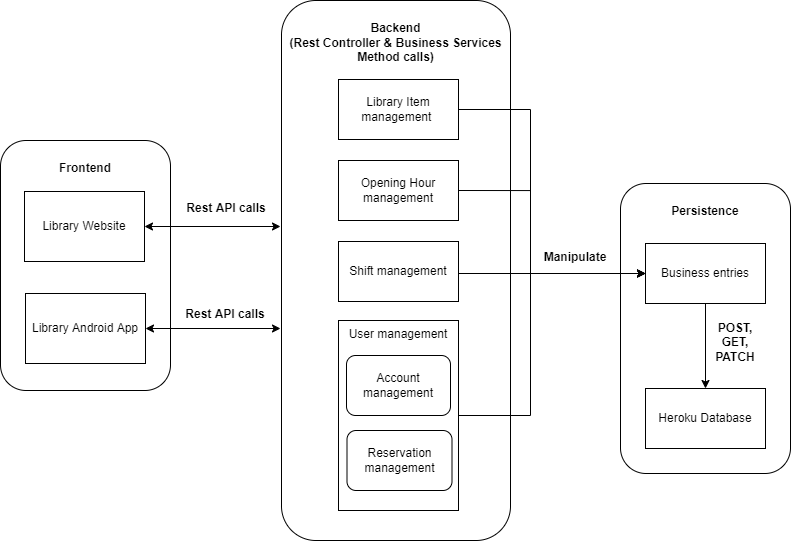

The diagram above was exported from draw.io. Its source (the exported page's mxGraphModel, read from the mxfile embedded in the PNG):
<mxGraphModel dx="936" dy="643" grid="1" gridSize="10" guides="1" tooltips="1" connect="1" arrows="1" fold="1" page="1" pageScale="1" pageWidth="850" pageHeight="1100" math="0" shadow="0">
  <root>
    <mxCell id="0" />
    <mxCell id="1" parent="0" />
    <mxCell id="P0-WOhZUonxG1Z-Mewv4-1" value="&lt;br&gt;Frontend" style="rounded=1;whiteSpace=wrap;html=1;fontStyle=1;verticalAlign=top;" vertex="1" parent="1">
      <mxGeometry x="20" y="200" width="170" height="250" as="geometry" />
    </mxCell>
    <mxCell id="P0-WOhZUonxG1Z-Mewv4-2" value="&lt;b&gt;&lt;br&gt;Backend&lt;br&gt;(Rest Controller &amp;amp; Business Services Method calls)&lt;/b&gt;" style="rounded=1;whiteSpace=wrap;html=1;verticalAlign=top;" vertex="1" parent="1">
      <mxGeometry x="301" y="60" width="229" height="540" as="geometry" />
    </mxCell>
    <mxCell id="P0-WOhZUonxG1Z-Mewv4-3" value="&lt;b&gt;&lt;br&gt;Persistence&lt;/b&gt;" style="rounded=1;whiteSpace=wrap;html=1;verticalAlign=top;" vertex="1" parent="1">
      <mxGeometry x="640" y="243" width="170" height="290" as="geometry" />
    </mxCell>
    <mxCell id="P0-WOhZUonxG1Z-Mewv4-4" value="Library Website" style="rounded=0;whiteSpace=wrap;html=1;" vertex="1" parent="1">
      <mxGeometry x="44" y="251" width="120" height="70" as="geometry" />
    </mxCell>
    <mxCell id="P0-WOhZUonxG1Z-Mewv4-5" value="Library Android App" style="rounded=0;whiteSpace=wrap;html=1;" vertex="1" parent="1">
      <mxGeometry x="45" y="353" width="120" height="70" as="geometry" />
    </mxCell>
    <mxCell id="P0-WOhZUonxG1Z-Mewv4-7" style="edgeStyle=orthogonalEdgeStyle;rounded=0;orthogonalLoop=1;jettySize=auto;html=1;exitX=0.5;exitY=1;exitDx=0;exitDy=0;" edge="1" parent="1" source="P0-WOhZUonxG1Z-Mewv4-1" target="P0-WOhZUonxG1Z-Mewv4-1">
      <mxGeometry relative="1" as="geometry" />
    </mxCell>
    <mxCell id="P0-WOhZUonxG1Z-Mewv4-21" style="edgeStyle=orthogonalEdgeStyle;rounded=0;orthogonalLoop=1;jettySize=auto;html=1;exitX=1;exitY=0.5;exitDx=0;exitDy=0;entryX=0;entryY=0.5;entryDx=0;entryDy=0;" edge="1" parent="1" source="P0-WOhZUonxG1Z-Mewv4-8" target="P0-WOhZUonxG1Z-Mewv4-18">
      <mxGeometry relative="1" as="geometry">
        <Array as="points">
          <mxPoint x="550" y="169" />
          <mxPoint x="550" y="333" />
        </Array>
      </mxGeometry>
    </mxCell>
    <mxCell id="P0-WOhZUonxG1Z-Mewv4-8" value="Library Item management&amp;nbsp;" style="rounded=0;whiteSpace=wrap;html=1;" vertex="1" parent="1">
      <mxGeometry x="358" y="139" width="120" height="60" as="geometry" />
    </mxCell>
    <mxCell id="P0-WOhZUonxG1Z-Mewv4-22" style="edgeStyle=orthogonalEdgeStyle;rounded=0;orthogonalLoop=1;jettySize=auto;html=1;exitX=1;exitY=0.5;exitDx=0;exitDy=0;entryX=0;entryY=0.5;entryDx=0;entryDy=0;" edge="1" parent="1" source="P0-WOhZUonxG1Z-Mewv4-10" target="P0-WOhZUonxG1Z-Mewv4-18">
      <mxGeometry relative="1" as="geometry">
        <Array as="points">
          <mxPoint x="550" y="250" />
          <mxPoint x="550" y="333" />
        </Array>
      </mxGeometry>
    </mxCell>
    <mxCell id="P0-WOhZUonxG1Z-Mewv4-10" value="Opening Hour management" style="rounded=0;whiteSpace=wrap;html=1;" vertex="1" parent="1">
      <mxGeometry x="358" y="220" width="120" height="60" as="geometry" />
    </mxCell>
    <mxCell id="P0-WOhZUonxG1Z-Mewv4-25" style="edgeStyle=orthogonalEdgeStyle;rounded=0;orthogonalLoop=1;jettySize=auto;html=1;exitX=1;exitY=0.5;exitDx=0;exitDy=0;" edge="1" parent="1" source="P0-WOhZUonxG1Z-Mewv4-11" target="P0-WOhZUonxG1Z-Mewv4-18">
      <mxGeometry relative="1" as="geometry">
        <Array as="points">
          <mxPoint x="460" y="331" />
          <mxPoint x="460" y="333" />
        </Array>
      </mxGeometry>
    </mxCell>
    <mxCell id="P0-WOhZUonxG1Z-Mewv4-11" value="Shift management" style="rounded=0;whiteSpace=wrap;html=1;" vertex="1" parent="1">
      <mxGeometry x="358" y="301" width="120" height="60" as="geometry" />
    </mxCell>
    <mxCell id="P0-WOhZUonxG1Z-Mewv4-28" style="edgeStyle=orthogonalEdgeStyle;rounded=0;orthogonalLoop=1;jettySize=auto;html=1;exitX=1;exitY=0.5;exitDx=0;exitDy=0;entryX=0;entryY=0.5;entryDx=0;entryDy=0;" edge="1" parent="1" source="P0-WOhZUonxG1Z-Mewv4-12" target="P0-WOhZUonxG1Z-Mewv4-18">
      <mxGeometry relative="1" as="geometry">
        <Array as="points">
          <mxPoint x="550" y="475" />
          <mxPoint x="550" y="333" />
        </Array>
      </mxGeometry>
    </mxCell>
    <mxCell id="P0-WOhZUonxG1Z-Mewv4-12" value="User management" style="rounded=0;whiteSpace=wrap;html=1;align=center;verticalAlign=top;" vertex="1" parent="1">
      <mxGeometry x="358" y="380" width="120" height="190" as="geometry" />
    </mxCell>
    <mxCell id="P0-WOhZUonxG1Z-Mewv4-14" value="Account management" style="rounded=1;whiteSpace=wrap;html=1;" vertex="1" parent="1">
      <mxGeometry x="366" y="415" width="104" height="60" as="geometry" />
    </mxCell>
    <mxCell id="P0-WOhZUonxG1Z-Mewv4-15" value="Reservation management" style="rounded=1;whiteSpace=wrap;html=1;" vertex="1" parent="1">
      <mxGeometry x="366.5" y="490" width="105" height="60" as="geometry" />
    </mxCell>
    <mxCell id="P0-WOhZUonxG1Z-Mewv4-17" value="Heroku Database" style="rounded=0;whiteSpace=wrap;html=1;" vertex="1" parent="1">
      <mxGeometry x="665" y="448" width="120" height="60" as="geometry" />
    </mxCell>
    <mxCell id="P0-WOhZUonxG1Z-Mewv4-19" style="edgeStyle=orthogonalEdgeStyle;rounded=0;orthogonalLoop=1;jettySize=auto;html=1;exitX=0.5;exitY=1;exitDx=0;exitDy=0;entryX=0.5;entryY=0;entryDx=0;entryDy=0;" edge="1" parent="1" source="P0-WOhZUonxG1Z-Mewv4-18" target="P0-WOhZUonxG1Z-Mewv4-17">
      <mxGeometry relative="1" as="geometry" />
    </mxCell>
    <mxCell id="P0-WOhZUonxG1Z-Mewv4-18" value="Business entries" style="rounded=0;whiteSpace=wrap;html=1;" vertex="1" parent="1">
      <mxGeometry x="665" y="303" width="120" height="60" as="geometry" />
    </mxCell>
    <mxCell id="P0-WOhZUonxG1Z-Mewv4-20" value="POST, GET, PATCH" style="text;html=1;strokeColor=none;fillColor=none;align=center;verticalAlign=middle;whiteSpace=wrap;rounded=0;fontStyle=1" vertex="1" parent="1">
      <mxGeometry x="725" y="374" width="60" height="55" as="geometry" />
    </mxCell>
    <mxCell id="P0-WOhZUonxG1Z-Mewv4-29" value="Manipulate" style="text;html=1;strokeColor=none;fillColor=none;align=center;verticalAlign=middle;whiteSpace=wrap;rounded=0;fontStyle=1" vertex="1" parent="1">
      <mxGeometry x="565" y="302" width="60" height="30" as="geometry" />
    </mxCell>
    <mxCell id="P0-WOhZUonxG1Z-Mewv4-30" value="" style="endArrow=classic;startArrow=classic;html=1;rounded=0;exitX=1;exitY=0.5;exitDx=0;exitDy=0;" edge="1" parent="1" source="P0-WOhZUonxG1Z-Mewv4-4">
      <mxGeometry width="50" height="50" relative="1" as="geometry">
        <mxPoint x="410" y="380" as="sourcePoint" />
        <mxPoint x="300" y="286" as="targetPoint" />
      </mxGeometry>
    </mxCell>
    <mxCell id="P0-WOhZUonxG1Z-Mewv4-31" value="" style="endArrow=classic;startArrow=classic;html=1;rounded=0;exitX=1;exitY=0.5;exitDx=0;exitDy=0;" edge="1" parent="1" source="P0-WOhZUonxG1Z-Mewv4-5">
      <mxGeometry width="50" height="50" relative="1" as="geometry">
        <mxPoint x="410" y="380" as="sourcePoint" />
        <mxPoint x="300" y="388" as="targetPoint" />
      </mxGeometry>
    </mxCell>
    <mxCell id="P0-WOhZUonxG1Z-Mewv4-32" value="Rest API calls" style="text;html=1;strokeColor=none;fillColor=none;align=center;verticalAlign=middle;whiteSpace=wrap;rounded=0;fontStyle=1" vertex="1" parent="1">
      <mxGeometry x="202" y="253" width="88" height="30" as="geometry" />
    </mxCell>
    <mxCell id="P0-WOhZUonxG1Z-Mewv4-34" value="Rest API calls" style="text;html=1;strokeColor=none;fillColor=none;align=center;verticalAlign=middle;whiteSpace=wrap;rounded=0;fontStyle=1" vertex="1" parent="1">
      <mxGeometry x="200" y="359" width="90" height="30" as="geometry" />
    </mxCell>
  </root>
</mxGraphModel>